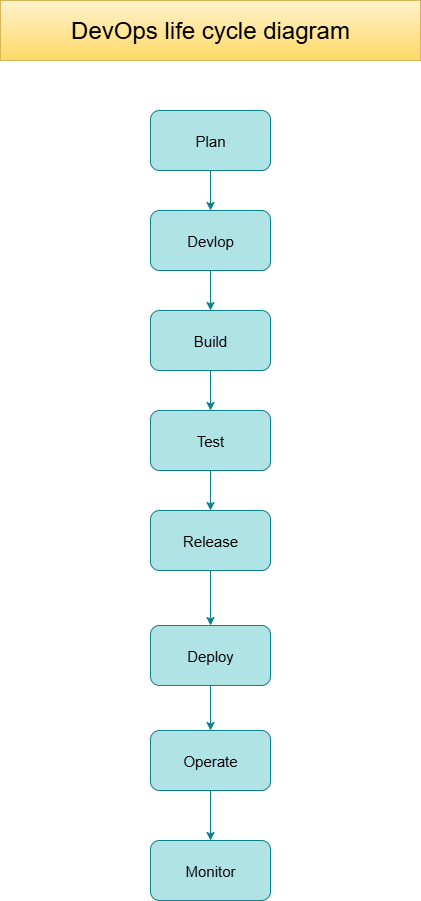

The diagram above was exported from draw.io. Its source (the exported page's mxGraphModel, read from the mxfile embedded in the PNG):
<mxGraphModel dx="1042" dy="1731" grid="1" gridSize="10" guides="1" tooltips="1" connect="1" arrows="1" fold="1" page="1" pageScale="1" pageWidth="827" pageHeight="1169" math="0" shadow="0">
  <root>
    <mxCell id="0" />
    <mxCell id="1" parent="0" />
    <mxCell id="dN-iTKqz0Vp_2hi0v9mV-9" value="" style="edgeStyle=orthogonalEdgeStyle;rounded=0;orthogonalLoop=1;jettySize=auto;html=1;shadow=0;fillColor=#b0e3e6;strokeColor=#0e8088;" edge="1" parent="1" source="dN-iTKqz0Vp_2hi0v9mV-1" target="dN-iTKqz0Vp_2hi0v9mV-7">
      <mxGeometry relative="1" as="geometry" />
    </mxCell>
    <mxCell id="dN-iTKqz0Vp_2hi0v9mV-1" value="&lt;font style=&quot;font-size: 15px;&quot;&gt;Plan&lt;/font&gt;" style="rounded=1;whiteSpace=wrap;html=1;shadow=0;fillColor=#b0e3e6;strokeColor=#0e8088;" vertex="1" parent="1">
      <mxGeometry x="354" y="70" width="120" height="60" as="geometry" />
    </mxCell>
    <mxCell id="dN-iTKqz0Vp_2hi0v9mV-15" value="" style="edgeStyle=orthogonalEdgeStyle;rounded=0;orthogonalLoop=1;jettySize=auto;html=1;shadow=0;fillColor=#b0e3e6;strokeColor=#0e8088;fontSize=15;" edge="1" parent="1" source="dN-iTKqz0Vp_2hi0v9mV-2" target="dN-iTKqz0Vp_2hi0v9mV-8">
      <mxGeometry relative="1" as="geometry" />
    </mxCell>
    <mxCell id="dN-iTKqz0Vp_2hi0v9mV-2" value="Operate" style="rounded=1;whiteSpace=wrap;html=1;shadow=0;fillColor=#b0e3e6;strokeColor=#0e8088;fontSize=15;" vertex="1" parent="1">
      <mxGeometry x="354" y="690" width="120" height="60" as="geometry" />
    </mxCell>
    <mxCell id="dN-iTKqz0Vp_2hi0v9mV-14" value="" style="edgeStyle=orthogonalEdgeStyle;rounded=0;orthogonalLoop=1;jettySize=auto;html=1;shadow=0;fillColor=#b0e3e6;strokeColor=#0e8088;fontSize=15;" edge="1" parent="1" source="dN-iTKqz0Vp_2hi0v9mV-3" target="dN-iTKqz0Vp_2hi0v9mV-2">
      <mxGeometry relative="1" as="geometry" />
    </mxCell>
    <mxCell id="dN-iTKqz0Vp_2hi0v9mV-3" value="Deploy" style="rounded=1;whiteSpace=wrap;html=1;shadow=0;fillColor=#b0e3e6;strokeColor=#0e8088;fontSize=15;" vertex="1" parent="1">
      <mxGeometry x="354" y="585" width="120" height="60" as="geometry" />
    </mxCell>
    <mxCell id="dN-iTKqz0Vp_2hi0v9mV-13" value="" style="edgeStyle=orthogonalEdgeStyle;rounded=0;orthogonalLoop=1;jettySize=auto;html=1;shadow=0;fillColor=#b0e3e6;strokeColor=#0e8088;fontSize=15;" edge="1" parent="1" source="dN-iTKqz0Vp_2hi0v9mV-4" target="dN-iTKqz0Vp_2hi0v9mV-3">
      <mxGeometry relative="1" as="geometry" />
    </mxCell>
    <mxCell id="dN-iTKqz0Vp_2hi0v9mV-4" value="Release" style="rounded=1;whiteSpace=wrap;html=1;shadow=0;fillColor=#b0e3e6;strokeColor=#0e8088;fontSize=15;" vertex="1" parent="1">
      <mxGeometry x="354" y="470" width="120" height="60" as="geometry" />
    </mxCell>
    <mxCell id="dN-iTKqz0Vp_2hi0v9mV-12" value="" style="edgeStyle=orthogonalEdgeStyle;rounded=0;orthogonalLoop=1;jettySize=auto;html=1;shadow=0;fillColor=#b0e3e6;strokeColor=#0e8088;fontSize=15;" edge="1" parent="1" source="dN-iTKqz0Vp_2hi0v9mV-5" target="dN-iTKqz0Vp_2hi0v9mV-4">
      <mxGeometry relative="1" as="geometry" />
    </mxCell>
    <mxCell id="dN-iTKqz0Vp_2hi0v9mV-5" value="Test" style="rounded=1;whiteSpace=wrap;html=1;shadow=0;fillColor=#b0e3e6;strokeColor=#0e8088;fontSize=15;" vertex="1" parent="1">
      <mxGeometry x="354" y="370" width="120" height="60" as="geometry" />
    </mxCell>
    <mxCell id="dN-iTKqz0Vp_2hi0v9mV-11" value="" style="edgeStyle=orthogonalEdgeStyle;rounded=0;orthogonalLoop=1;jettySize=auto;html=1;shadow=0;fillColor=#b0e3e6;strokeColor=#0e8088;" edge="1" parent="1" source="dN-iTKqz0Vp_2hi0v9mV-6" target="dN-iTKqz0Vp_2hi0v9mV-5">
      <mxGeometry relative="1" as="geometry" />
    </mxCell>
    <mxCell id="dN-iTKqz0Vp_2hi0v9mV-6" value="&lt;font style=&quot;font-size: 15px;&quot;&gt;Build&lt;/font&gt;" style="rounded=1;whiteSpace=wrap;html=1;shadow=0;fillColor=#b0e3e6;strokeColor=#0e8088;" vertex="1" parent="1">
      <mxGeometry x="354" y="270" width="120" height="60" as="geometry" />
    </mxCell>
    <mxCell id="dN-iTKqz0Vp_2hi0v9mV-10" value="" style="edgeStyle=orthogonalEdgeStyle;rounded=0;orthogonalLoop=1;jettySize=auto;html=1;shadow=0;fillColor=#b0e3e6;strokeColor=#0e8088;" edge="1" parent="1" source="dN-iTKqz0Vp_2hi0v9mV-7" target="dN-iTKqz0Vp_2hi0v9mV-6">
      <mxGeometry relative="1" as="geometry" />
    </mxCell>
    <mxCell id="dN-iTKqz0Vp_2hi0v9mV-7" value="&lt;font style=&quot;font-size: 15px;&quot;&gt;Devlop&lt;/font&gt;" style="rounded=1;whiteSpace=wrap;html=1;shadow=0;fillColor=#b0e3e6;strokeColor=#0e8088;" vertex="1" parent="1">
      <mxGeometry x="354" y="170" width="120" height="60" as="geometry" />
    </mxCell>
    <mxCell id="dN-iTKqz0Vp_2hi0v9mV-8" value="Monitor" style="rounded=1;whiteSpace=wrap;html=1;shadow=0;fillColor=#b0e3e6;strokeColor=#0e8088;fontSize=15;" vertex="1" parent="1">
      <mxGeometry x="354" y="800" width="120" height="60" as="geometry" />
    </mxCell>
    <mxCell id="dN-iTKqz0Vp_2hi0v9mV-16" value="&lt;font style=&quot;font-size: 24px;&quot;&gt;DevOps life cycle diagram&lt;/font&gt;" style="text;html=1;align=center;verticalAlign=middle;whiteSpace=wrap;rounded=0;fillColor=#fff2cc;strokeColor=#d6b656;gradientColor=#ffd966;" vertex="1" parent="1">
      <mxGeometry x="204" y="-40" width="420" height="60" as="geometry" />
    </mxCell>
  </root>
</mxGraphModel>